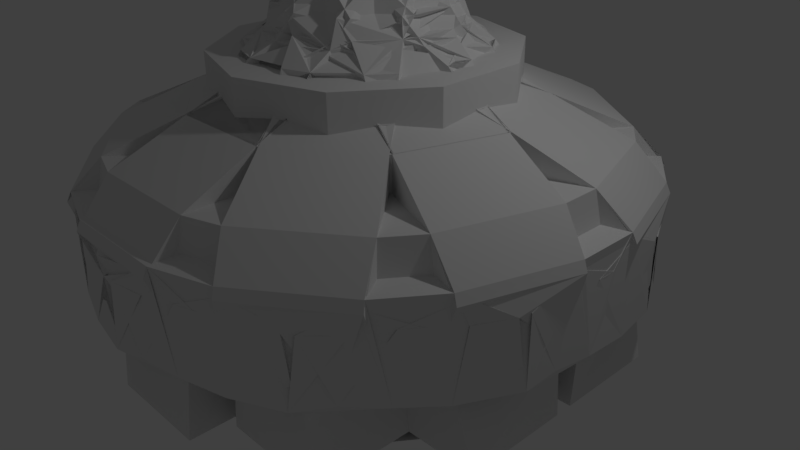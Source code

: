 # Source: Zelt.blend  (saved by Blender 2.77.0; exported with 4.5.12 LTS)
import bpy
from mathutils import Matrix  # noqa: F401  (used for matrix-valued properties, if any)

bpy.ops.wm.read_factory_settings(use_empty=True)
scene = bpy.context.scene
scene.name = 'Scene'

# ---- collections
col_collection_1 = bpy.data.collections.new('Collection 1'); scene.collection.children.link(col_collection_1)

# ---- world
world_world = bpy.data.worlds.new('World'); scene.world = world_world
world_world.color = (0.05088, 0.05088, 0.05088)
world_world.use_sun_shadow = False
world_world.sun_shadow_jitter_overblur = 0.0
world_world.cycles.sampling_method = 'MANUAL'

# ---- cameras
cam_camera = bpy.data.cameras.new('Camera')
cam_camera.clip_end = 100.0
cam_camera.lens = 35.0
cam_camera.sensor_width = 32.0
cam_camera.sensor_height = 18.0
cam_camera.ortho_scale = 7.314
cam_camera.dof.focus_distance = 0.0
cam_camera.dof.aperture_fstop = 128.0

# ---- lights
light_lamp = bpy.data.lights.new('Lamp', 'POINT')
light_lamp.transmission_factor = 0.0
light_lamp.cutoff_distance = 30.0
light_lamp.energy = 100.0
light_lamp.shadow_buffer_clip_start = 1.001
light_lamp.shadow_soft_size = 0.1
light_lamp.shadow_maximum_resolution = 0.006
light_lamp.use_absolute_resolution = True

# ---- meshes
me_cylinder_003 = bpy.data.meshes.new('Cylinder.003')
me_cylinder_003.from_pydata([(-0.2113, -0.2908, 0.6536), (-0.3419, -0.1111, 0.6536), (0.3419, -0.1111, 0.6536), (0.2113, -0.2908, 0.6536), (7.749e-09, 0.3595, 0.6536), (0.2113, 0.2908, 0.6536), (-0.3419, 0.1111, 0.6536), (-2.368e-08, -0.3595, 0.6536), (0.3419, 0.1111, 0.6536), (-0.2113, 0.2908, 0.6536)], [(9, 4), (8, 2), (7, 0), (6, 9), (5, 8), (3, 7), (1, 6), (4, 5), (2, 3), (0, 1)], [])
me_cylinder_003.use_remesh_preserve_volume = False
me_cylinder_003.use_remesh_preserve_attributes = False
me_cylinder_003.use_mirror_vertex_groups = False
me_cylinder_003.update()
me_cylinder_002 = bpy.data.meshes.new('Cylinder.002')
me_cylinder_002.from_pydata([(0.0, 1.0, -0.3071), (0.5878, 0.809, -0.3071), (0.9511, 0.309, -0.3071), (0.9511, -0.309, -0.3071), (0.5878, -0.809, -0.3071), (-8.742e-08, -1.0, -0.3071), (-0.5878, -0.809, -0.3071), (-0.9511, -0.309, -0.3071), (-0.9511, 0.309, -0.3071), (-0.5878, 0.809, -0.3071)], [], [(0, 1, 2, 3, 4, 5, 6, 7, 8, 9)])
me_cylinder_002.use_remesh_preserve_volume = False
me_cylinder_002.use_remesh_preserve_attributes = False
me_cylinder_002.use_mirror_vertex_groups = False
me_cylinder_002.update()
me_cylinder_001 = bpy.data.meshes.new('Cylinder.001')
me_cylinder_001.from_pydata([(1.5e-09, 0.9441, -0.2792), (1.5e-09, 0.9441, 0.3481), (0.5549, 0.7638, -0.2792), (0.5549, 0.7638, 0.3481), (0.8979, 0.2917, -0.2792), (0.8979, 0.2917, 0.3481), (0.8979, -0.2917, -0.2792), (0.8979, -0.2917, 0.3481), (0.5549, -0.7638, -0.2792), (0.5549, -0.7638, 0.3481), (-8.103e-08, -0.9441, -0.2792), (-8.103e-08, -0.9441, 0.3481), (-0.5549, -0.7638, -0.2792), (-0.5549, -0.7638, 0.3481), (-0.8979, -0.2917, -0.2792), (-0.8979, -0.2917, 0.3481), (-0.8979, 0.2917, -0.2792), (-0.8979, 0.2917, 0.3481), (-0.5549, 0.7638, -0.2792), (-0.5549, 0.7638, 0.3481)], [(0, 1), (3, 2), (5, 4), (7, 6), (9, 8), (11, 10), (13, 12), (15, 14), (17, 16), (19, 18), (1, 3), (3, 5), (5, 7), (7, 9), (9, 11), (11, 13), (13, 15), (15, 17), (17, 19), (1, 19)], [])
me_cylinder_001.use_remesh_preserve_volume = False
me_cylinder_001.use_remesh_preserve_attributes = False
me_cylinder_001.use_mirror_vertex_groups = False
me_cylinder_001.update()
me_cylinder = bpy.data.meshes.new('Cylinder')
me_cylinder.from_pydata([(1.253e-10, 0.9947, 0.3574), (0.5847, 0.8048, 0.3574), (0.9461, 0.3074, 0.3574), (0.9461, -0.3074, 0.3574), (0.5847, -0.8048, 0.3574), (-8.684e-08, -0.9947, 0.3574), (-0.5847, -0.8048, 0.3574), (-0.9461, -0.3074, 0.3574), (-0.9461, 0.3074, 0.3574), (-0.5847, 0.8048, 0.3574), (0.3535, 0.4865, 0.6031), (1.188e-08, 0.6013, 0.6031), (0.5719, 0.1858, 0.6031), (0.5719, -0.1858, 0.6031), (0.3535, -0.4865, 0.6031), (-4.069e-08, -0.6013, 0.6031), (-0.3535, -0.4865, 0.6031), (-0.5719, -0.1858, 0.6031), (-0.5719, 0.1858, 0.6031), (-0.3535, 0.4865, 0.6031), (0.1878, 0.2585, 0.9115), (7.436e-09, 0.3195, 0.9115), (0.3039, 0.09874, 0.9115), (0.3039, -0.09874, 0.9115), (0.1878, -0.2585, 0.9115), (-2.05e-08, -0.3195, 0.9115), (-0.1878, -0.2585, 0.9115), (-0.3039, -0.09874, 0.9115), (-0.3039, 0.09874, 0.9115), (-0.1878, 0.2585, 0.9115), (0.01687, 0.02322, 1.349), (3.754e-08, 0.0287, 1.349), (0.0273, 0.008869, 1.349), (0.0273, -0.008869, 1.349), (0.01687, -0.02322, 1.349), (3.503e-08, -0.0287, 1.349), (-0.01687, -0.02322, 1.349), (-0.0273, -0.008869, 1.349), (-0.0273, 0.008869, 1.349), (-0.01687, 0.02322, 1.349), (0.129, -0.04191, 1.047), (0.07972, -0.1097, 1.047), (2.211e-08, 0.1356, 1.047), (0.07972, 0.1097, 1.047), (-0.129, -0.04191, 1.047), (-0.129, 0.04191, 1.047), (1.026e-08, -0.1356, 1.047), (0.129, 0.04191, 1.047), (-0.07972, 0.1097, 1.047), (-0.07972, -0.1097, 1.047), (-0.2386, -0.3284, 0.7078), (-0.3861, -0.1254, 0.7078), (0.3861, -0.1254, 0.7078), (0.2386, -0.3284, 0.7078), (8.886e-09, 0.406, 0.7078), (0.2386, 0.3284, 0.7078), (-0.3861, 0.1254, 0.7078), (-2.66e-08, -0.406, 0.7078), (0.3861, 0.1254, 0.7078), (-0.2386, 0.3284, 0.7078), (-2.524e-10, 1.011, 0.2744), (0.594, 0.8176, 0.2744), (0.9611, 0.3123, 0.2744), (0.9611, -0.3123, 0.2744), (0.594, -0.8176, 0.2744), (-8.86e-08, -1.011, 0.2744), (-0.594, -0.8176, 0.2744), (-0.9611, -0.3123, 0.2744), (-0.9611, 0.3123, 0.2744), (-0.594, 0.8176, 0.2744), (-0.4406, -0.9031, 0.1447), (-0.1744, -0.9896, 0.1447), (0.723, -0.6982, 0.1447), (0.8875, -0.4718, 0.1447), (0.9953, 0.14, 0.1447), (0.7229, 0.6983, 0.1447), (0.9953, -0.1399, 0.1447), (0.8874, 0.4719, 0.1447), (0.1744, 0.9898, 0.1447), (0.4406, 0.9034, 0.1447), (-0.1744, 0.9896, 0.1447), (-0.7231, 0.6983, 0.1447), (-0.8876, 0.4719, 0.1447), (-0.9953, -0.14, 0.1447), (-0.7229, -0.6983, 0.1447), (0.1745, -0.99, 0.1447), (0.4407, -0.9035, 0.1447), (-0.8874, -0.4719, 0.1447), (-0.9953, 0.1399, 0.1447), (-0.4406, 0.9032, 0.1447), (2.915e-08, 1.014, 0.1295), (0.5959, 0.8203, 0.1295), (0.9642, 0.3134, 0.1295), (0.9643, -0.3132, 0.1295), (0.596, -0.8203, 0.1295), (6.648e-05, -1.014, 0.1295), (-0.5959, -0.8202, 0.1295), (-0.9642, -0.3134, 0.1295), (-0.9643, 0.3133, 0.1295), (-0.596, 0.8202, 0.1295), (-0.1288, -0.996, 0.05268), (0.9872, 0.1853, 0.05268), (0.6897, 0.7302, 0.05268), (0.9872, -0.1851, 0.05268), (0.1289, 0.9961, 0.05268), (-0.9077, 0.4305, 0.05268), (-0.9872, -0.1853, 0.05268), (-0.6897, -0.7301, 0.05268), (0.4813, -0.8818, 0.05268), (-0.4812, 0.8815, 0.05268), (0.04555, 1.008, 0.04543), (0.6291, 0.7884, 0.04543), (0.9723, 0.2681, 0.04543), (0.9724, -0.268, 0.04543), (0.5554, -0.842, 0.04543), (-0.0455, -1.008, 0.04543), (-0.6291, -0.7883, 0.04543), (-0.9723, -0.2681, 0.04543), (-0.9443, 0.3547, 0.04543), (-0.5554, 0.8419, 0.04543), (-0.4735, -0.8856, 0.05343), (0.6961, -0.7241, 0.05343), (0.9038, -0.4382, 0.05343), (0.9037, 0.4383, 0.05343), (0.4735, 0.8858, 0.05343), (-0.1375, 0.9947, 0.05343), (-0.6962, 0.7242, 0.05343), (0.1376, -0.9951, 0.05343), (-0.9037, -0.4383, 0.05343), (-0.9887, 0.1766, 0.05343), (-0.03695, 1.009, 0.04468), (0.563, 0.8379, 0.04468), (0.9479, 0.3469, 0.04468), (0.948, -0.3468, 0.04468), (0.6229, -0.7944, 0.04468), (0.03703, -1.009, 0.04468), (-0.563, -0.8377, 0.04468), (-0.9479, -0.3469, 0.04468), (-0.9709, 0.2766, 0.04468), (-0.6229, 0.7944, 0.04468), (-0.3712, -0.9257, 0.05202), (-0.2438, -0.9671, 0.05202), (0.7659, -0.6392, 0.05202), (0.8447, -0.5307, 0.05202), (0.9953, 0.0671, 0.05202), (0.7658, 0.6393, 0.05202), (0.9953, -0.06695, 0.05202), (0.8446, 0.5309, 0.05202), (0.2438, 0.9673, 0.05202), (0.3712, 0.9259, 0.05202), (-0.2438, 0.9671, 0.05202), (-0.766, 0.6394, 0.05202), (-0.8448, 0.5309, 0.05202), (-0.9953, -0.06709, 0.05202), (-0.7658, -0.6393, 0.05202), (0.2439, -0.9675, 0.05202), (0.3714, -0.9261, 0.05202), (-0.8446, -0.5309, 0.05202), (-0.9953, 0.06696, 0.05202), (-0.3713, 0.9257, 0.05202), (0.1164, -0.1602, 0.9744), (0.1164, 0.1602, 0.9744), (-0.1883, 0.0612, 0.9744), (-2.515e-09, -0.198, 0.9744), (0.1883, 0.0612, 0.9744), (-0.1164, 0.1602, 0.9744), (-0.1164, -0.1602, 0.9744), (0.1883, -0.0612, 0.9744), (1.48e-08, 0.198, 0.9744), (-0.1883, -0.0612, 0.9744)], [], [(0, 9, 19, 11), (51, 50, 26, 27), (9, 8, 18, 19), (8, 7, 17, 18), (7, 6, 16, 17), (6, 5, 15, 16), (5, 4, 14, 15), (4, 3, 13, 14), (1, 0, 11, 10), (3, 2, 12, 13), (2, 1, 10, 12), (41, 40, 33, 34), (53, 52, 23, 24), (55, 54, 21, 20), (56, 51, 27, 28), (57, 53, 24, 25), (58, 55, 20, 22), (59, 56, 28, 29), (50, 57, 25, 26), (52, 58, 22, 23), (54, 59, 29, 21), (43, 42, 31, 30), (45, 44, 37, 38), (46, 41, 34, 35), (47, 43, 30, 32), (48, 45, 38, 39), (49, 46, 35, 36), (40, 47, 32, 33), (42, 48, 39, 31), (44, 49, 36, 37), (169, 166, 49, 44), (168, 165, 48, 42), (167, 164, 47, 40), (166, 163, 46, 49), (165, 162, 45, 48), (164, 161, 43, 47), (163, 160, 41, 46), (162, 169, 44, 45), (161, 168, 42, 43), (160, 167, 40, 41), (11, 19, 59, 54), (13, 12, 58, 52), (16, 15, 57, 50), (19, 18, 56, 59), (12, 10, 55, 58), (15, 14, 53, 57), (18, 17, 51, 56), (10, 11, 54, 55), (14, 13, 52, 53), (17, 16, 50, 51), (30, 31, 39, 38, 37, 36, 35, 34, 33, 32), (2, 3, 63, 62), (9, 0, 60, 69), (6, 7, 67, 66), (3, 4, 64, 63), (0, 1, 61, 60), (7, 8, 68, 67), (4, 5, 65, 64), (1, 2, 62, 61), (8, 9, 69, 68), (5, 6, 66, 65), (76, 74, 62, 63), (72, 73, 63, 64), (85, 86, 64, 65), (70, 71, 65, 66), (87, 84, 66, 67), (88, 83, 67, 68), (68, 69, 81, 82), (80, 89, 69, 60), (79, 78, 60, 61), (77, 75, 61, 62), (82, 98, 88, 68), (81, 69, 89, 99), (78, 90, 80, 60), (91, 79, 61, 75), (74, 92, 77, 62), (73, 93, 76, 63), (94, 72, 64, 86), (85, 65, 71, 95), (84, 96, 70, 66), (97, 87, 67, 83), (96, 84, 107, 116), (99, 89, 109, 119), (76, 93, 113, 103), (92, 74, 101, 112), (95, 71, 100, 115), (98, 82, 105, 118), (91, 75, 102, 111), (94, 86, 108, 114), (97, 83, 106, 117), (90, 78, 104, 110), (81, 99, 139, 126), (70, 96, 136, 120), (80, 90, 130, 125), (87, 97, 137, 128), (72, 94, 134, 121), (79, 91, 131, 124), (88, 98, 138, 129), (85, 95, 135, 127), (77, 92, 132, 123), (93, 73, 122, 133), (74, 76, 146, 144), (89, 80, 150, 159), (84, 87, 157, 154), (73, 72, 142, 143), (78, 79, 149, 148), (83, 88, 158, 153), (86, 85, 155, 156), (75, 77, 147, 145), (82, 81, 151, 152), (71, 70, 140, 141), (24, 23, 167, 160), (20, 21, 168, 161), (28, 27, 169, 162), (25, 24, 160, 163), (22, 20, 161, 164), (29, 28, 162, 165), (26, 25, 163, 166), (23, 22, 164, 167), (21, 29, 165, 168), (27, 26, 166, 169)])
me_cylinder.polygons.foreach_set('use_smooth', [True] * 121)
me_cylinder.use_remesh_preserve_volume = False
me_cylinder.use_remesh_preserve_attributes = False
me_cylinder.use_mirror_vertex_groups = False
me_cylinder.update()

# ---- objects
ob_plane_001 = bpy.data.objects.new('Plane.001', me_cylinder_003)
ob_cylinder_002 = bpy.data.objects.new('Cylinder.002', me_cylinder_002)
ob_gestell = bpy.data.objects.new('Gestell', me_cylinder_001)
ob_plane = bpy.data.objects.new('Plane', me_cylinder)
ob_lamp = bpy.data.objects.new('Lamp', light_lamp)
ob_camera = bpy.data.objects.new('Camera', cam_camera)

# ---- transforms, parenting, visibility, modifiers, constraints
ob_plane_001.location = (0.0, 0.0, 0.0)
ob_plane_001.scale = (3.041, 3.041, 3.041)
ob_plane_001.lineart.crease_threshold = 0.0
_vg = ob_plane_001.vertex_groups.new(name='Group')
_m = ob_plane_001.modifiers.new('Skin', 'SKIN')
ob_cylinder_002.location = (0.0, 0.0, 0.0)
ob_cylinder_002.scale = (2.767, 2.767, 2.767)
ob_cylinder_002.hide_viewport = True
ob_cylinder_002.lineart.crease_threshold = 0.0
ob_gestell.location = (0.0, 0.0, 0.0)
ob_gestell.scale = (2.691, 2.691, 2.691)
ob_gestell.lineart.crease_threshold = 0.0
_m = ob_gestell.modifiers.new('Skin', 'SKIN')
_m.use_x_symmetry = False
ob_plane.location = (0.0, 0.0, 0.517)
ob_plane.scale = (2.767, 2.767, 2.074)
ob_plane.lineart.crease_threshold = 0.0
_vg = ob_plane.vertex_groups.new(name='Group')
_m = ob_plane.modifiers.new('Skin', 'SKIN')
ob_lamp.location = (4.076, 1.005, 5.904)
ob_lamp.rotation_euler = (0.6503, 0.05522, 1.866)
ob_lamp.lock_rotations_4d = False
ob_lamp.empty_display_type = 'ARROWS'
ob_lamp.color = (0.0, 0.0, 0.0, 0.0)
ob_lamp.lineart.crease_threshold = 0.0
ob_camera.location = (7.481, -6.508, 5.344)
ob_camera.rotation_euler = (1.109, 0.01082, 0.8149)
ob_camera.lock_rotations_4d = False
ob_camera.empty_display_type = 'ARROWS'
ob_camera.color = (0.0, 0.0, 0.0, 0.0)
ob_camera.display_type = 'WIRE'
ob_camera.lineart.crease_threshold = 0.0

# ---- collection membership
col_collection_1.objects.link(ob_plane_001)
col_collection_1.objects.link(ob_cylinder_002)
col_collection_1.objects.link(ob_gestell)
col_collection_1.objects.link(ob_plane)
col_collection_1.objects.link(ob_lamp)
col_collection_1.objects.link(ob_camera)

# ---- scene / render settings (as saved in the file)
scene.camera = ob_camera
scene.frame_start = 1; scene.frame_end = 250; scene.frame_set(0)
scene.render.engine = 'BLENDER_EEVEE_NEXT'
scene.render.resolution_percentage = 50
scene.render.dither_intensity = 0.0
scene.cycles.use_denoising = False
scene.cycles.samples = 128
scene.cycles.sampling_pattern = 'TABULATED_SOBOL'
scene.cycles.light_sampling_threshold = 0.0
scene.cycles.use_adaptive_sampling = False
scene.cycles.use_light_tree = False
scene.cycles.blur_glossy = 0.0
scene.cycles.sample_clamp_indirect = 0.0
scene.view_settings.view_transform = 'Standard'
bpy.context.view_layer.update()
